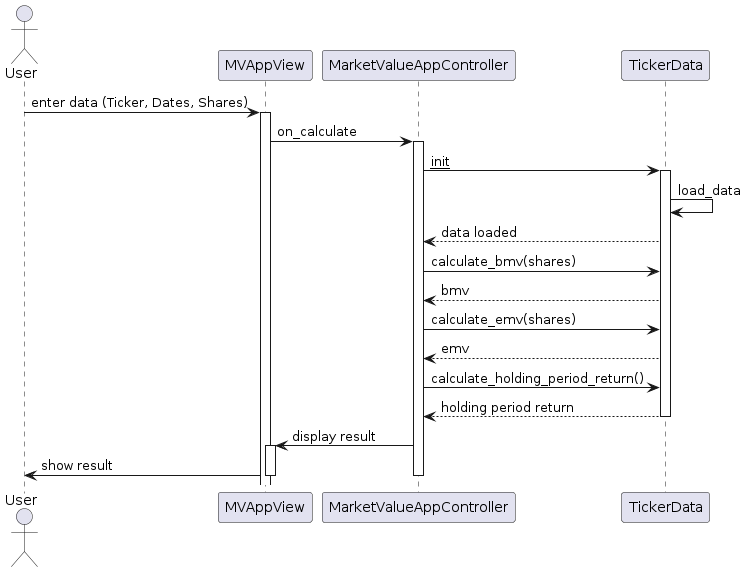

The diagram above was rendered by PlantUML. Its source (embedded in the PNG):
@startuml
actor User
participant "MVAppView" as View
participant "MarketValueAppController" as Controller
participant "TickerData" as Model

User -> View : enter data (Ticker, Dates, Shares)
activate View
View -> Controller : on_calculate
activate Controller
Controller -> Model : __init__
activate Model
Model -> Model : load_data
Model --> Controller : data loaded
Controller -> Model : calculate_bmv(shares)
Model --> Controller : bmv
Controller -> Model : calculate_emv(shares)
Model --> Controller : emv
Controller -> Model : calculate_holding_period_return()
Model --> Controller : holding period return
deactivate Model
Controller -> View : display result
activate View
View -> User : show result
deactivate View
deactivate Controller
@enduml